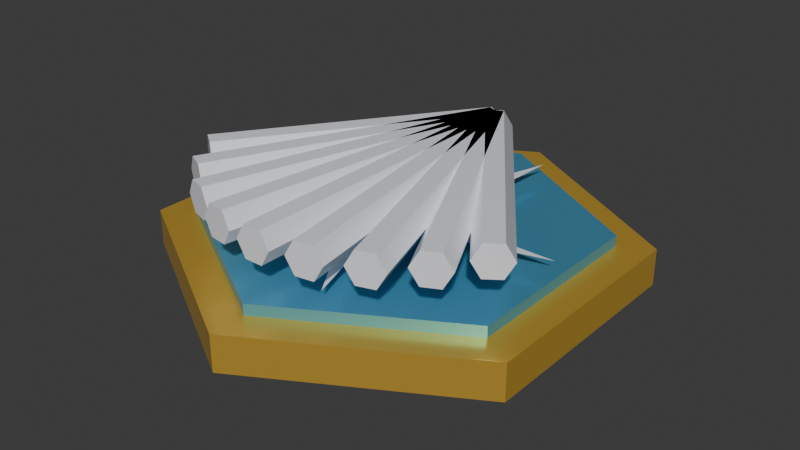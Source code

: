 # Source: item_shonan1.blend  (saved by Blender 5.2.45; exported with 4.5.12 LTS)
import bpy
from mathutils import Matrix  # noqa: F401  (used for matrix-valued properties, if any)

bpy.ops.wm.read_factory_settings(use_empty=True)
scene = bpy.context.scene
scene.name = 'Scene'

# ---- collections
col_collection = bpy.data.collections.new('Collection'); scene.collection.children.link(col_collection)

# ---- materials (node trees are filled in below, after node groups)
mat_carbon = bpy.data.materials.new('Carbon')
mat_carbon.diffuse_color = (0.035, 0.043, 0.052, 1.0)
mat_gold = bpy.data.materials.new('Gold')
mat_gold.diffuse_color = (0.95, 0.58, 0.08, 1.0)
mat_reward_enamel_shonan1 = bpy.data.materials.new('Reward enamel shonan1')
mat_reward_enamel_shonan1.diffuse_color = (0.12, 0.47, 0.72, 1.0)
mat_headlamp = bpy.data.materials.new('Headlamp')
mat_headlamp.diffuse_color = (0.92, 0.94, 1.0, 1.0)

# ---- material node trees
mat_carbon.use_nodes = True; mat_carbon.node_tree.nodes.clear()
_N = mat_carbon.node_tree.nodes; _L = mat_carbon.node_tree.links
n0 = _N.new('ShaderNodeBsdfPrincipled'); n0.name = 'プリンシプルBSDF'; n0.location = (-200, 100)
n0.inputs[0].default_value = (0.035, 0.043, 0.052, 1.0)
n0.inputs[1].default_value = 0.2
n0.inputs[2].default_value = 0.4
n0.inputs[10].default_value = 0.005
n1 = _N.new('ShaderNodeOutputMaterial'); n1.name = 'マテリアル出力'; n1.location = (200, 100)
_L.new(n0.outputs[0], n1.inputs[0])
n1.is_active_output = True
mat_gold.use_nodes = True; mat_gold.node_tree.nodes.clear()
_N = mat_gold.node_tree.nodes; _L = mat_gold.node_tree.links
n0 = _N.new('ShaderNodeBsdfPrincipled'); n0.name = 'プリンシプルBSDF'; n0.location = (-200, 100)
n0.inputs[0].default_value = (0.95, 0.58, 0.08, 1.0)
n0.inputs[1].default_value = 0.6
n0.inputs[2].default_value = 0.3
n0.inputs[10].default_value = 0.005
n1 = _N.new('ShaderNodeOutputMaterial'); n1.name = 'マテリアル出力'; n1.location = (200, 100)
_L.new(n0.outputs[0], n1.inputs[0])
n1.is_active_output = True
mat_reward_enamel_shonan1.use_nodes = True; mat_reward_enamel_shonan1.node_tree.nodes.clear()
_N = mat_reward_enamel_shonan1.node_tree.nodes; _L = mat_reward_enamel_shonan1.node_tree.links
n0 = _N.new('ShaderNodeBsdfPrincipled'); n0.name = 'プリンシプルBSDF'; n0.location = (-200, 100)
n0.inputs[0].default_value = (0.12, 0.47, 0.72, 1.0)
n0.inputs[1].default_value = 0.55
n0.inputs[2].default_value = 0.25
n0.inputs[10].default_value = 0.005
n1 = _N.new('ShaderNodeOutputMaterial'); n1.name = 'マテリアル出力'; n1.location = (200, 100)
_L.new(n0.outputs[0], n1.inputs[0])
n1.is_active_output = True
mat_headlamp.use_nodes = True; mat_headlamp.node_tree.nodes.clear()
_N = mat_headlamp.node_tree.nodes; _L = mat_headlamp.node_tree.links
n0 = _N.new('ShaderNodeBsdfPrincipled'); n0.name = 'プリンシプルBSDF'; n0.location = (-200, 100)
n0.inputs[0].default_value = (0.92, 0.94, 1.0, 1.0)
n0.inputs[1].default_value = 0.1
n0.inputs[2].default_value = 0.12
n0.inputs[10].default_value = 0.005
n1 = _N.new('ShaderNodeOutputMaterial'); n1.name = 'マテリアル出力'; n1.location = (200, 100)
_L.new(n0.outputs[0], n1.inputs[0])
n1.is_active_output = True

# ---- world
world_world = bpy.data.worlds.new('World'); scene.world = world_world
world_world.use_nodes = True; world_world.node_tree.nodes.clear()
_N = world_world.node_tree.nodes; _L = world_world.node_tree.links
n0 = _N.new('ShaderNodeOutputWorld'); n0.name = 'World Output'; n0.location = (200, 100)
n1 = _N.new('ShaderNodeBackground'); n1.name = 'Background'; n1.location = (-200, 100)
n1.inputs[0].default_value = (0.05088, 0.05088, 0.05088, 1.0)
_L.new(n1.outputs[0], n0.inputs[0])
n0.is_active_output = True
world_world.color = (0.05088, 0.05088, 0.05088)
world_world.sun_shadow_jitter_overblur = 0.0

# ---- meshes
me_mount = bpy.data.meshes.new('Mount')
me_mount.from_pydata([(-0.15, 0.15, -0.025), (0.15, 0.15, -0.025), (0.15, 0.15, 0.025), (-0.15, 0.15, 0.025), (-0.15, -0.15, -0.025), (0.15, -0.15, -0.025), (0.15, -0.15, 0.025), (-0.15, -0.15, 0.025)], [], [(0, 3, 2, 1), (4, 5, 6, 7), (0, 1, 5, 4), (3, 7, 6, 2), (0, 4, 7, 3), (1, 2, 6, 5)])
me_mount.materials.append(mat_carbon)
me_mount.update()
me_enamel_medallion = bpy.data.meshes.new('Enamel medallion')
me_enamel_medallion.from_pydata([(0.0, 0.32, 0.04), (-0.2771, 0.16, 0.04), (-0.2771, -0.16, 0.04), (-3.919e-17, -0.32, 0.04), (0.2771, -0.16, 0.04), (0.2771, 0.16, 0.04), (0.0, 0.32, 0.09), (-0.2771, 0.16, 0.09), (-0.2771, -0.16, 0.09), (-3.919e-17, -0.32, 0.09), (0.2771, -0.16, 0.09), (0.2771, 0.16, 0.09)], [], [(5, 4, 3, 2, 1, 0), (6, 7, 8, 9, 10, 11), (0, 1, 7, 6), (1, 2, 8, 7), (2, 3, 9, 8), (3, 4, 10, 9), (4, 5, 11, 10), (5, 0, 6, 11)])
me_enamel_medallion.materials.append(mat_gold)
me_enamel_medallion.update()
me_inset = bpy.data.meshes.new('Inset')
me_inset.from_pydata([(0.0, 0.27, 0.09), (-0.2338, 0.135, 0.09), (-0.2338, -0.135, 0.09), (-3.307e-17, -0.27, 0.09), (0.2338, -0.135, 0.09), (0.2338, 0.135, 0.09), (0.0, 0.27, 0.105), (-0.2338, 0.135, 0.105), (-0.2338, -0.135, 0.105), (-3.307e-17, -0.27, 0.105), (0.2338, -0.135, 0.105), (0.2338, 0.135, 0.105)], [], [(5, 4, 3, 2, 1, 0), (6, 7, 8, 9, 10, 11), (0, 1, 7, 6), (1, 2, 8, 7), (2, 3, 9, 8), (3, 4, 10, 9), (4, 5, 11, 10), (5, 0, 6, 11)])
me_inset.materials.append(mat_reward_enamel_shonan1)
me_inset.update()
me_raised_emblem = bpy.data.meshes.new('Raised emblem')
me_raised_emblem.from_pydata([(0.0, 0.0, 0.125), (0.23, 0.0, 0.125), (0.1051, -0.03251, 0.125)], [], [(0, 1, 2)])
me_raised_emblem.materials.append(mat_headlamp)
me_raised_emblem.update()
me_raised_emblem_001 = bpy.data.meshes.new('Raised emblem.001')
me_raised_emblem_001.from_pydata([(0.0, 0.0, 0.125), (0.07107, -0.2187, 0.125), (0.001557, -0.11, 0.125)], [], [(0, 1, 2)])
me_raised_emblem_001.materials.append(mat_headlamp)
me_raised_emblem_001.update()
me_raised_emblem_002 = bpy.data.meshes.new('Raised emblem.002')
me_raised_emblem_002.from_pydata([(0.0, 0.0, 0.125), (-0.1861, -0.1352, 0.125), (-0.1041, -0.03547, 0.125)], [], [(0, 1, 2)])
me_raised_emblem_002.materials.append(mat_headlamp)
me_raised_emblem_002.update()
me_raised_emblem_003 = bpy.data.meshes.new('Raised emblem.003')
me_raised_emblem_003.from_pydata([(0.0, 0.0, 0.125), (-0.1861, 0.1352, 0.125), (-0.06591, 0.08807, 0.125)], [], [(0, 1, 2)])
me_raised_emblem_003.materials.append(mat_headlamp)
me_raised_emblem_003.update()
me_raised_emblem_004 = bpy.data.meshes.new('Raised emblem.004')
me_raised_emblem_004.from_pydata([(0.0, 0.0, 0.125), (0.07107, 0.2187, 0.125), (0.06339, 0.0899, 0.125)], [], [(0, 1, 2)])
me_raised_emblem_004.materials.append(mat_headlamp)
me_raised_emblem_004.update()
me_scallop_shell_rib = bpy.data.meshes.new('Scallop shell rib')
me_scallop_shell_rib.from_pydata([(-0.02038, 0.2145, 0.17), (-0.01019, 0.2072, 0.1483), (0.01019, 0.1928, 0.1483), (0.02038, 0.1855, 0.17), (0.01019, 0.1928, 0.1917), (-0.01019, 0.2072, 0.1917), (-0.2431, -0.09902, 0.17), (-0.2329, -0.1063, 0.1483), (-0.2126, -0.1207, 0.1483), (-0.2024, -0.128, 0.17), (-0.2126, -0.1207, 0.1917), (-0.2329, -0.1063, 0.1917)], [], [(5, 4, 3, 2, 1, 0), (6, 7, 8, 9, 10, 11), (0, 1, 7, 6), (1, 2, 8, 7), (2, 3, 9, 8), (3, 4, 10, 9), (4, 5, 11, 10), (5, 0, 6, 11)])
me_scallop_shell_rib.materials.append(mat_headlamp)
me_scallop_shell_rib.update()
me_scallop_shell_rib_001 = bpy.data.meshes.new('Scallop shell rib.001')
me_scallop_shell_rib_001.from_pydata([(-0.02239, 0.2111, 0.17), (-0.0112, 0.2056, 0.1483), (0.0112, 0.1944, 0.1483), (0.02239, 0.1889, 0.17), (0.0112, 0.1944, 0.1917), (-0.0112, 0.2056, 0.1917), (-0.206, -0.1586, 0.17), (-0.1948, -0.1641, 0.1483), (-0.1724, -0.1753, 0.1483), (-0.1612, -0.1808, 0.17), (-0.1724, -0.1753, 0.1917), (-0.1948, -0.1641, 0.1917)], [], [(5, 4, 3, 2, 1, 0), (6, 7, 8, 9, 10, 11), (0, 1, 7, 6), (1, 2, 8, 7), (2, 3, 9, 8), (3, 4, 10, 9), (4, 5, 11, 10), (5, 0, 6, 11)])
me_scallop_shell_rib_001.materials.append(mat_headlamp)
me_scallop_shell_rib_001.update()
me_scallop_shell_rib_002 = bpy.data.meshes.new('Scallop shell rib.002')
me_scallop_shell_rib_002.from_pydata([(-0.02384, 0.2075, 0.17), (-0.01192, 0.2038, 0.1483), (0.01192, 0.1962, 0.1483), (0.02384, 0.1925, 0.17), (0.01192, 0.1962, 0.1917), (-0.01192, 0.2038, 0.1917), (-0.1545, -0.2056, 0.17), (-0.1425, -0.2094, 0.1483), (-0.1187, -0.2169, 0.1483), (-0.1068, -0.2207, 0.17), (-0.1187, -0.2169, 0.1917), (-0.1425, -0.2094, 0.1917)], [], [(5, 4, 3, 2, 1, 0), (6, 7, 8, 9, 10, 11), (0, 1, 7, 6), (1, 2, 8, 7), (2, 3, 9, 8), (3, 4, 10, 9), (4, 5, 11, 10), (5, 0, 6, 11)])
me_scallop_shell_rib_002.materials.append(mat_headlamp)
me_scallop_shell_rib_002.update()
me_scallop_shell_rib_003 = bpy.data.meshes.new('Scallop shell rib.003')
me_scallop_shell_rib_003.from_pydata([(-0.02471, 0.2038, 0.17), (-0.01235, 0.2019, 0.1483), (0.01235, 0.1981, 0.1483), (0.02471, 0.1962, 0.17), (0.01235, 0.1981, 0.1917), (-0.01235, 0.2019, 0.1917), (-0.09257, -0.2368, 0.17), (-0.08021, -0.2387, 0.1483), (-0.05551, -0.2425, 0.1483), (-0.04315, -0.2444, 0.17), (-0.05551, -0.2425, 0.1917), (-0.08021, -0.2387, 0.1917)], [], [(5, 4, 3, 2, 1, 0), (6, 7, 8, 9, 10, 11), (0, 1, 7, 6), (1, 2, 8, 7), (2, 3, 9, 8), (3, 4, 10, 9), (4, 5, 11, 10), (5, 0, 6, 11)])
me_scallop_shell_rib_003.materials.append(mat_headlamp)
me_scallop_shell_rib_003.update()
me_scallop_shell_rib_004 = bpy.data.meshes.new('Scallop shell rib.004')
me_scallop_shell_rib_004.from_pydata([(-0.025, 0.2, 0.17), (-0.0125, 0.2, 0.1483), (0.0125, 0.2, 0.1483), (0.025, 0.2, 0.17), (0.0125, 0.2, 0.1917), (-0.0125, 0.2, 0.1917), (-0.025, -0.25, 0.17), (-0.0125, -0.25, 0.1483), (0.0125, -0.25, 0.1483), (0.025, -0.25, 0.17), (0.0125, -0.25, 0.1917), (-0.0125, -0.25, 0.1917)], [], [(5, 4, 3, 2, 1, 0), (6, 7, 8, 9, 10, 11), (0, 1, 7, 6), (1, 2, 8, 7), (2, 3, 9, 8), (3, 4, 10, 9), (4, 5, 11, 10), (5, 0, 6, 11)])
me_scallop_shell_rib_004.materials.append(mat_headlamp)
me_scallop_shell_rib_004.update()
me_scallop_shell_rib_005 = bpy.data.meshes.new('Scallop shell rib.005')
me_scallop_shell_rib_005.from_pydata([(-0.02471, 0.1962, 0.17), (-0.01235, 0.1981, 0.1483), (0.01235, 0.2019, 0.1483), (0.02471, 0.2038, 0.17), (0.01235, 0.2019, 0.1917), (-0.01235, 0.1981, 0.1917), (0.04315, -0.2444, 0.17), (0.05551, -0.2425, 0.1483), (0.08021, -0.2387, 0.1483), (0.09257, -0.2368, 0.17), (0.08021, -0.2387, 0.1917), (0.05551, -0.2425, 0.1917)], [], [(5, 4, 3, 2, 1, 0), (6, 7, 8, 9, 10, 11), (0, 1, 7, 6), (1, 2, 8, 7), (2, 3, 9, 8), (3, 4, 10, 9), (4, 5, 11, 10), (5, 0, 6, 11)])
me_scallop_shell_rib_005.materials.append(mat_headlamp)
me_scallop_shell_rib_005.update()
me_scallop_shell_rib_006 = bpy.data.meshes.new('Scallop shell rib.006')
me_scallop_shell_rib_006.from_pydata([(-0.02384, 0.1925, 0.17), (-0.01192, 0.1962, 0.1483), (0.01192, 0.2038, 0.1483), (0.02384, 0.2075, 0.17), (0.01192, 0.2038, 0.1917), (-0.01192, 0.1962, 0.1917), (0.1068, -0.2207, 0.17), (0.1187, -0.2169, 0.1483), (0.1425, -0.2094, 0.1483), (0.1545, -0.2056, 0.17), (0.1425, -0.2094, 0.1917), (0.1187, -0.2169, 0.1917)], [], [(5, 4, 3, 2, 1, 0), (6, 7, 8, 9, 10, 11), (0, 1, 7, 6), (1, 2, 8, 7), (2, 3, 9, 8), (3, 4, 10, 9), (4, 5, 11, 10), (5, 0, 6, 11)])
me_scallop_shell_rib_006.materials.append(mat_headlamp)
me_scallop_shell_rib_006.update()
me_scallop_shell_rib_007 = bpy.data.meshes.new('Scallop shell rib.007')
me_scallop_shell_rib_007.from_pydata([(-0.02239, 0.1889, 0.17), (-0.0112, 0.1944, 0.1483), (0.0112, 0.2056, 0.1483), (0.02239, 0.2111, 0.17), (0.0112, 0.2056, 0.1917), (-0.0112, 0.1944, 0.1917), (0.1612, -0.1808, 0.17), (0.1724, -0.1753, 0.1483), (0.1948, -0.1641, 0.1483), (0.206, -0.1586, 0.17), (0.1948, -0.1641, 0.1917), (0.1724, -0.1753, 0.1917)], [], [(5, 4, 3, 2, 1, 0), (6, 7, 8, 9, 10, 11), (0, 1, 7, 6), (1, 2, 8, 7), (2, 3, 9, 8), (3, 4, 10, 9), (4, 5, 11, 10), (5, 0, 6, 11)])
me_scallop_shell_rib_007.materials.append(mat_headlamp)
me_scallop_shell_rib_007.update()
me_scallop_shell_rib_008 = bpy.data.meshes.new('Scallop shell rib.008')
me_scallop_shell_rib_008.from_pydata([(-0.02038, 0.1855, 0.17), (-0.01019, 0.1928, 0.1483), (0.01019, 0.2072, 0.1483), (0.02038, 0.2145, 0.17), (0.01019, 0.2072, 0.1917), (-0.01019, 0.1928, 0.1917), (0.2024, -0.128, 0.17), (0.2126, -0.1207, 0.1483), (0.2329, -0.1063, 0.1483), (0.2431, -0.09902, 0.17), (0.2329, -0.1063, 0.1917), (0.2126, -0.1207, 0.1917)], [], [(5, 4, 3, 2, 1, 0), (6, 7, 8, 9, 10, 11), (0, 1, 7, 6), (1, 2, 8, 7), (2, 3, 9, 8), (3, 4, 10, 9), (4, 5, 11, 10), (5, 0, 6, 11)])
me_scallop_shell_rib_008.materials.append(mat_headlamp)
me_scallop_shell_rib_008.update()

# ---- objects
ob_mount = bpy.data.objects.new('Mount', me_mount)
ob_enamel_medallion = bpy.data.objects.new('Enamel medallion', me_enamel_medallion)
ob_inset = bpy.data.objects.new('Inset', me_inset)
ob_raised_emblem = bpy.data.objects.new('Raised emblem', me_raised_emblem)
ob_raised_emblem_001 = bpy.data.objects.new('Raised emblem.001', me_raised_emblem_001)
ob_raised_emblem_002 = bpy.data.objects.new('Raised emblem.002', me_raised_emblem_002)
ob_raised_emblem_003 = bpy.data.objects.new('Raised emblem.003', me_raised_emblem_003)
ob_raised_emblem_004 = bpy.data.objects.new('Raised emblem.004', me_raised_emblem_004)
ob_scallop_shell_rib = bpy.data.objects.new('Scallop shell rib', me_scallop_shell_rib)
ob_scallop_shell_rib_001 = bpy.data.objects.new('Scallop shell rib.001', me_scallop_shell_rib_001)
ob_scallop_shell_rib_002 = bpy.data.objects.new('Scallop shell rib.002', me_scallop_shell_rib_002)
ob_scallop_shell_rib_003 = bpy.data.objects.new('Scallop shell rib.003', me_scallop_shell_rib_003)
ob_scallop_shell_rib_004 = bpy.data.objects.new('Scallop shell rib.004', me_scallop_shell_rib_004)
ob_scallop_shell_rib_005 = bpy.data.objects.new('Scallop shell rib.005', me_scallop_shell_rib_005)
ob_scallop_shell_rib_006 = bpy.data.objects.new('Scallop shell rib.006', me_scallop_shell_rib_006)
ob_scallop_shell_rib_007 = bpy.data.objects.new('Scallop shell rib.007', me_scallop_shell_rib_007)
ob_scallop_shell_rib_008 = bpy.data.objects.new('Scallop shell rib.008', me_scallop_shell_rib_008)

# ---- transforms, parenting, visibility, modifiers, constraints
ob_mount.location = (0.0, 0.0, 0.025)
_m = ob_mount.modifiers.new('Crafted edge bevel', 'BEVEL')
_m.width = 0.012
_m.width_pct = 0.012
_m.segments = 2
ob_enamel_medallion.location = (0.0, 0.0, 0.0)
ob_inset.location = (0.0, 0.0, 0.0)
ob_raised_emblem.location = (0.0, 0.0, 0.0)
ob_raised_emblem_001.location = (0.0, 0.0, 0.0)
ob_raised_emblem_002.location = (0.0, 0.0, 0.0)
ob_raised_emblem_003.location = (0.0, 0.0, 0.0)
ob_raised_emblem_004.location = (0.0, 0.0, 0.0)
ob_scallop_shell_rib.location = (0.0, 0.0, 0.0)
ob_scallop_shell_rib_001.location = (0.0, 0.0, 0.0)
ob_scallop_shell_rib_002.location = (0.0, 0.0, 0.0)
ob_scallop_shell_rib_003.location = (0.0, 0.0, 0.0)
ob_scallop_shell_rib_004.location = (0.0, 0.0, 0.0)
ob_scallop_shell_rib_005.location = (0.0, 0.0, 0.0)
ob_scallop_shell_rib_006.location = (0.0, 0.0, 0.0)
ob_scallop_shell_rib_007.location = (0.0, 0.0, 0.0)
ob_scallop_shell_rib_008.location = (0.0, 0.0, 0.0)

# ---- collection membership
col_collection.objects.link(ob_mount)
col_collection.objects.link(ob_enamel_medallion)
col_collection.objects.link(ob_inset)
col_collection.objects.link(ob_raised_emblem)
col_collection.objects.link(ob_raised_emblem_001)
col_collection.objects.link(ob_raised_emblem_002)
col_collection.objects.link(ob_raised_emblem_003)
col_collection.objects.link(ob_raised_emblem_004)
col_collection.objects.link(ob_scallop_shell_rib)
col_collection.objects.link(ob_scallop_shell_rib_001)
col_collection.objects.link(ob_scallop_shell_rib_002)
col_collection.objects.link(ob_scallop_shell_rib_003)
col_collection.objects.link(ob_scallop_shell_rib_004)
col_collection.objects.link(ob_scallop_shell_rib_005)
col_collection.objects.link(ob_scallop_shell_rib_006)
col_collection.objects.link(ob_scallop_shell_rib_007)
col_collection.objects.link(ob_scallop_shell_rib_008)

# ---- scene / render settings (as saved in the file)
scene.frame_start = 1; scene.frame_end = 250; scene.frame_set(1)
scene.render.engine = 'BLENDER_EEVEE_NEXT'
scene.render.bake_bias = 0.0
scene.render.bake_samples = 0
scene.render.compositor_device = 'GPU'
scene.eevee.use_volume_custom_range = False
scene.eevee.fast_gi_thickness_near = 0.1
scene.eevee.fast_gi_thickness_far = 0.0
scene.eevee.ray_tracing_options.screen_trace_thickness = 0.1
bpy.context.view_layer.update()

# ---- added for rendering (the .blend has no active camera and no usable light): camera, sun
cam_auto = bpy.data.cameras.new('AutoCamera')
cam_auto.lens = 50.0
cam_auto.sensor_width = 36.0
cam_auto.clip_end = 1000.0
ob_auto_camera = bpy.data.objects.new('AutoCamera', cam_auto)
scene.collection.objects.link(ob_auto_camera)
ob_auto_camera.location = (0.803151, -0.963782, 0.738346)
ob_auto_camera.rotation_euler = (1.09748, -7.21219e-08, 0.694738)
scene.camera = ob_auto_camera
light_auto_sun = bpy.data.lights.new('AutoSun', 'SUN')
light_auto_sun.energy = 3.0
light_auto_sun.angle = 0.0523599
ob_auto_sun = bpy.data.objects.new('AutoSun', light_auto_sun)
scene.collection.objects.link(ob_auto_sun)
ob_auto_sun.rotation_euler = (0.872665, 0.174533, 0.523599)
bpy.context.view_layer.update()
